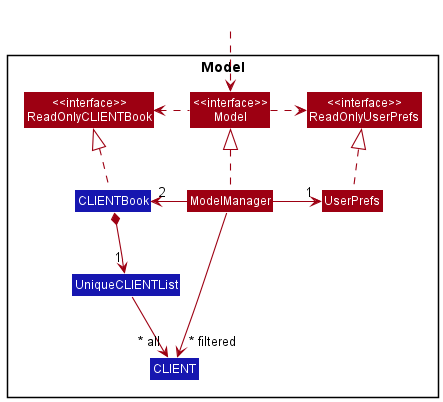

The diagram above was rendered by PlantUML. Its source (embedded in the PNG):
@startuml
!include style.puml
skinparam arrowThickness 1.1
skinparam arrowColor MODEL_COLOR
skinparam classBackgroundColor MODEL_COLOR

Package Model <<Rectangle>>{
Class "<<interface>>\nReadOnlyCLIENTBook" as ReadOnlyCLIENTBook
Class "<<interface>>\nReadOnlyUserPrefs" as ReadOnlyUserPrefs
Class "<<interface>>\nModel" as Model

Class CLIENTBook #1616B0
Class ModelManager
Class UserPrefs

Class UniqueCLIENTList #1616B0
Class CLIENT #1616B0
}

Class HiddenOutside #FFFFFF
HiddenOutside ..> Model

CLIENTBook .up.|> ReadOnlyCLIENTBook

ModelManager .up.|> Model
Model .right.> ReadOnlyUserPrefs
Model .left.> ReadOnlyCLIENTBook
ModelManager -left-> "2" CLIENTBook
ModelManager -right-> "1" UserPrefs

UserPrefs .up.|> ReadOnlyUserPrefs

CLIENTBook *--> "1" UniqueCLIENTList
UniqueCLIENTList --> "~* all" CLIENT

ModelManager -->"~* filtered" CLIENT
@enduml